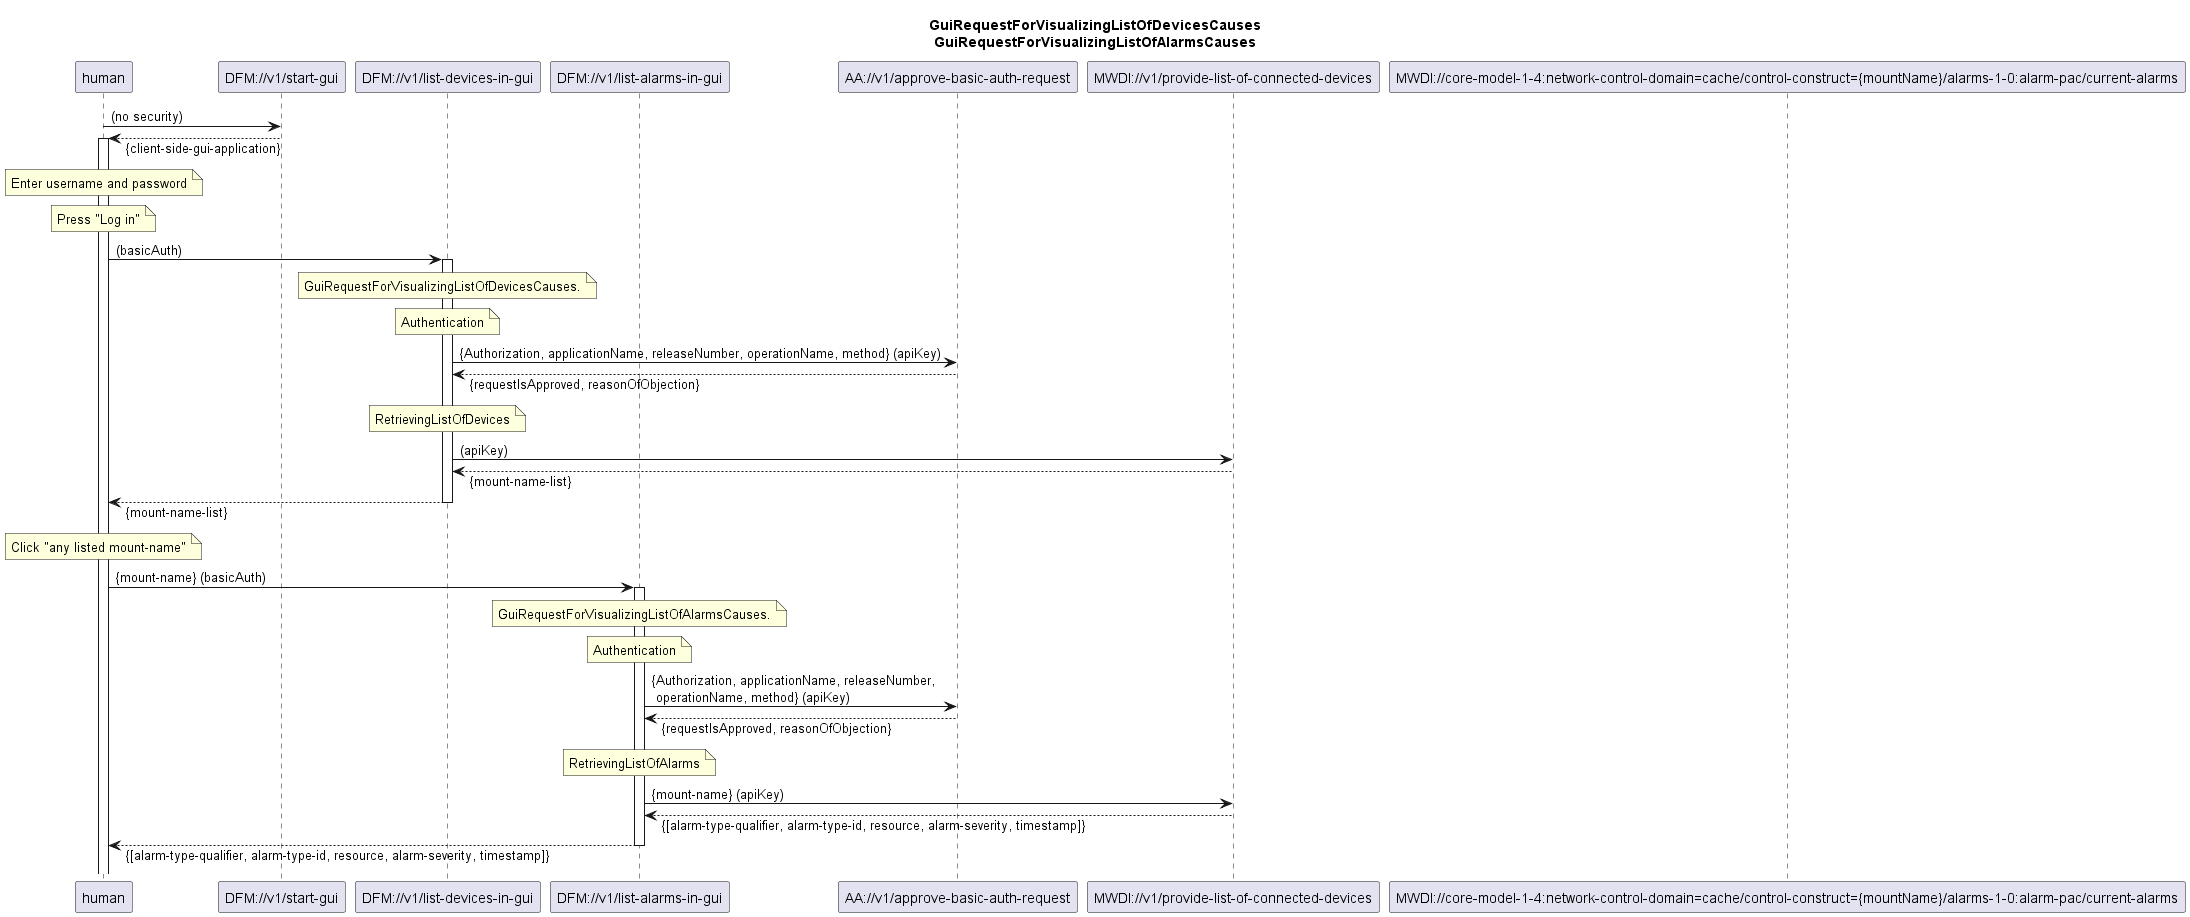

The diagram above was rendered by PlantUML. Its source (embedded in the PNG):
@startuml 001_gui
skinparam responseMessageBelowArrow true

title
GuiRequestForVisualizingListOfDevicesCauses
GuiRequestForVisualizingListOfAlarmsCauses
end title

participant "human" as human
participant "DFM://v1/start-gui" as startGui
participant "DFM://v1/list-devices-in-gui" as listDevices
participant "DFM://v1/list-alarms-in-gui" as listAlarms

participant "AA://v1/approve-basic-auth-request" as aaApproval

participant "MWDI://v1/provide-list-of-connected-devices" as deviceList
participant "MWDI://core-model-1-4:network-control-domain=cache/control-construct={mountName}/alarms-1-0:alarm-pac/current-alarms" as alarmList


human -> startGui : (no security)
human <-- startGui : {client-side-gui-application}
activate human

note over human
Enter username and password
end note

note over human
Press "Log in"
end note
human -> listDevices : (basicAuth)
activate listDevices
  note over listDevices
  GuiRequestForVisualizingListOfDevicesCauses.
  end note

  note over listDevices
  Authentication
  end note
  listDevices -> aaApproval : {Authorization, applicationName, releaseNumber, operationName, method} (apiKey)
  listDevices <-- aaApproval : {requestIsApproved, reasonOfObjection}

  note over listDevices
  RetrievingListOfDevices
  end note
  listDevices -> deviceList : (apiKey)
  listDevices <-- deviceList : {mount-name-list}

human <-- listDevices : {mount-name-list}
deactivate listDevices

note over human
Click "any listed mount-name"
end note
human -> listAlarms : {mount-name} (basicAuth)
activate listAlarms
  note over listAlarms
  GuiRequestForVisualizingListOfAlarmsCauses.
  end note

  note over listAlarms
  Authentication
  end note
  listAlarms -> aaApproval : {Authorization, applicationName, releaseNumber,\n operationName, method} (apiKey)
  listAlarms <-- aaApproval : {requestIsApproved, reasonOfObjection}

  note over listAlarms
  RetrievingListOfAlarms
  end note
  listAlarms -> deviceList : {mount-name} (apiKey)
  listAlarms <-- deviceList : {[alarm-type-qualifier, alarm-type-id, resource, alarm-severity, timestamp]}

human <-- listAlarms : {[alarm-type-qualifier, alarm-type-id, resource, alarm-severity, timestamp]}
deactivate listAlarms

@enduml